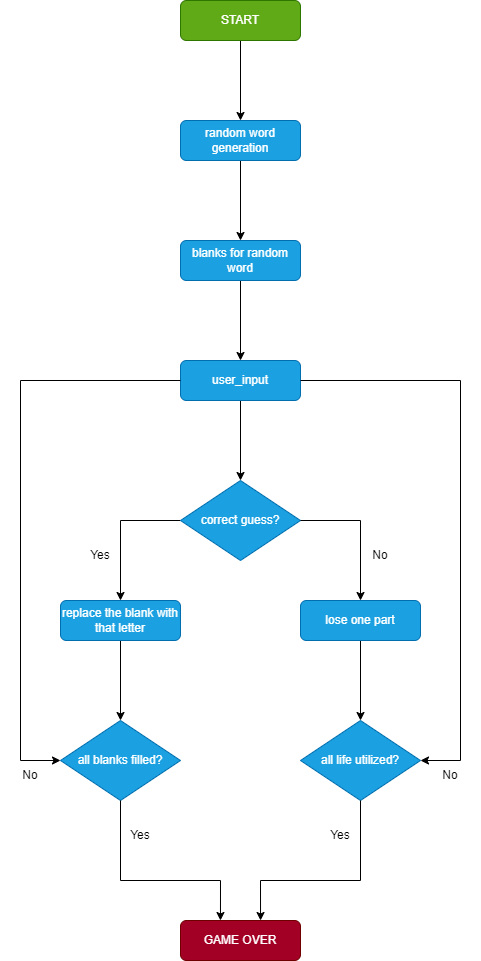

The diagram above was exported from draw.io. Its source (the exported page's mxGraphModel, read from the mxfile embedded in the PNG):
<mxGraphModel dx="2844" dy="1588" grid="1" gridSize="10" guides="1" tooltips="1" connect="1" arrows="1" fold="1" page="1" pageScale="1" pageWidth="827" pageHeight="1169" math="0" shadow="0">
  <root>
    <mxCell id="WIyWlLk6GJQsqaUBKTNV-0" />
    <mxCell id="WIyWlLk6GJQsqaUBKTNV-1" parent="WIyWlLk6GJQsqaUBKTNV-0" />
    <mxCell id="4NkAkgPikVVcUKnvmElO-425" style="edgeStyle=orthogonalEdgeStyle;rounded=0;orthogonalLoop=1;jettySize=auto;html=1;" edge="1" parent="WIyWlLk6GJQsqaUBKTNV-1" source="4NkAkgPikVVcUKnvmElO-423" target="4NkAkgPikVVcUKnvmElO-424">
      <mxGeometry relative="1" as="geometry" />
    </mxCell>
    <mxCell id="4NkAkgPikVVcUKnvmElO-423" value="START" style="rounded=1;whiteSpace=wrap;html=1;fillColor=#60a917;fontColor=#ffffff;strokeColor=#2D7600;" vertex="1" parent="WIyWlLk6GJQsqaUBKTNV-1">
      <mxGeometry x="360" y="120" width="120" height="40" as="geometry" />
    </mxCell>
    <mxCell id="4NkAkgPikVVcUKnvmElO-427" style="edgeStyle=orthogonalEdgeStyle;rounded=0;orthogonalLoop=1;jettySize=auto;html=1;" edge="1" parent="WIyWlLk6GJQsqaUBKTNV-1" source="4NkAkgPikVVcUKnvmElO-424" target="4NkAkgPikVVcUKnvmElO-426">
      <mxGeometry relative="1" as="geometry" />
    </mxCell>
    <mxCell id="4NkAkgPikVVcUKnvmElO-424" value="random word generation" style="rounded=1;whiteSpace=wrap;html=1;fillColor=#1ba1e2;fontColor=#ffffff;strokeColor=#006EAF;" vertex="1" parent="WIyWlLk6GJQsqaUBKTNV-1">
      <mxGeometry x="360" y="240" width="120" height="40" as="geometry" />
    </mxCell>
    <mxCell id="4NkAkgPikVVcUKnvmElO-429" style="edgeStyle=orthogonalEdgeStyle;rounded=0;orthogonalLoop=1;jettySize=auto;html=1;" edge="1" parent="WIyWlLk6GJQsqaUBKTNV-1" source="4NkAkgPikVVcUKnvmElO-426" target="4NkAkgPikVVcUKnvmElO-428">
      <mxGeometry relative="1" as="geometry" />
    </mxCell>
    <mxCell id="4NkAkgPikVVcUKnvmElO-426" value="blanks for random word" style="rounded=1;whiteSpace=wrap;html=1;fillColor=#1ba1e2;fontColor=#ffffff;strokeColor=#006EAF;" vertex="1" parent="WIyWlLk6GJQsqaUBKTNV-1">
      <mxGeometry x="360" y="360" width="120" height="40" as="geometry" />
    </mxCell>
    <mxCell id="4NkAkgPikVVcUKnvmElO-431" value="" style="edgeStyle=orthogonalEdgeStyle;rounded=0;orthogonalLoop=1;jettySize=auto;html=1;" edge="1" parent="WIyWlLk6GJQsqaUBKTNV-1" source="4NkAkgPikVVcUKnvmElO-428" target="4NkAkgPikVVcUKnvmElO-430">
      <mxGeometry relative="1" as="geometry" />
    </mxCell>
    <mxCell id="4NkAkgPikVVcUKnvmElO-428" value="user_input" style="rounded=1;whiteSpace=wrap;html=1;fillColor=#1ba1e2;fontColor=#ffffff;strokeColor=#006EAF;" vertex="1" parent="WIyWlLk6GJQsqaUBKTNV-1">
      <mxGeometry x="360" y="480" width="120" height="40" as="geometry" />
    </mxCell>
    <mxCell id="4NkAkgPikVVcUKnvmElO-439" value="" style="edgeStyle=orthogonalEdgeStyle;rounded=0;orthogonalLoop=1;jettySize=auto;html=1;" edge="1" parent="WIyWlLk6GJQsqaUBKTNV-1" source="4NkAkgPikVVcUKnvmElO-430">
      <mxGeometry relative="1" as="geometry">
        <mxPoint x="300" y="720" as="targetPoint" />
      </mxGeometry>
    </mxCell>
    <mxCell id="4NkAkgPikVVcUKnvmElO-430" value="correct guess?" style="rhombus;whiteSpace=wrap;html=1;rounded=1;arcSize=0;fillColor=#1ba1e2;fontColor=#ffffff;strokeColor=#006EAF;" vertex="1" parent="WIyWlLk6GJQsqaUBKTNV-1">
      <mxGeometry x="360" y="600" width="120" height="80" as="geometry" />
    </mxCell>
    <mxCell id="4NkAkgPikVVcUKnvmElO-444" value="" style="edgeStyle=orthogonalEdgeStyle;rounded=0;orthogonalLoop=1;jettySize=auto;html=1;" edge="1" parent="WIyWlLk6GJQsqaUBKTNV-1" source="4NkAkgPikVVcUKnvmElO-440" target="4NkAkgPikVVcUKnvmElO-443">
      <mxGeometry relative="1" as="geometry" />
    </mxCell>
    <mxCell id="4NkAkgPikVVcUKnvmElO-440" value="replace the blank with that letter" style="rounded=1;whiteSpace=wrap;html=1;fillColor=#1ba1e2;fontColor=#ffffff;strokeColor=#006EAF;" vertex="1" parent="WIyWlLk6GJQsqaUBKTNV-1">
      <mxGeometry x="240" y="720" width="120" height="40" as="geometry" />
    </mxCell>
    <mxCell id="4NkAkgPikVVcUKnvmElO-441" value="" style="edgeStyle=orthogonalEdgeStyle;rounded=0;orthogonalLoop=1;jettySize=auto;html=1;exitX=1;exitY=0.5;exitDx=0;exitDy=0;" edge="1" parent="WIyWlLk6GJQsqaUBKTNV-1" source="4NkAkgPikVVcUKnvmElO-430">
      <mxGeometry relative="1" as="geometry">
        <mxPoint x="600.0294117647057" y="639.9803921568628" as="sourcePoint" />
        <mxPoint x="539.9999999999999" y="720" as="targetPoint" />
      </mxGeometry>
    </mxCell>
    <mxCell id="4NkAkgPikVVcUKnvmElO-447" style="edgeStyle=orthogonalEdgeStyle;rounded=0;orthogonalLoop=1;jettySize=auto;html=1;" edge="1" parent="WIyWlLk6GJQsqaUBKTNV-1" source="4NkAkgPikVVcUKnvmElO-442">
      <mxGeometry relative="1" as="geometry">
        <mxPoint x="540" y="840" as="targetPoint" />
      </mxGeometry>
    </mxCell>
    <mxCell id="4NkAkgPikVVcUKnvmElO-442" value="lose one part" style="rounded=1;whiteSpace=wrap;html=1;fillColor=#1ba1e2;fontColor=#ffffff;strokeColor=#006EAF;" vertex="1" parent="WIyWlLk6GJQsqaUBKTNV-1">
      <mxGeometry x="480" y="720" width="120" height="40" as="geometry" />
    </mxCell>
    <mxCell id="4NkAkgPikVVcUKnvmElO-443" value="all blanks filled?" style="rhombus;whiteSpace=wrap;html=1;rounded=1;arcSize=0;fillColor=#1ba1e2;fontColor=#ffffff;strokeColor=#006EAF;" vertex="1" parent="WIyWlLk6GJQsqaUBKTNV-1">
      <mxGeometry x="240" y="840" width="120" height="80" as="geometry" />
    </mxCell>
    <mxCell id="4NkAkgPikVVcUKnvmElO-445" value="all life utilized?" style="rhombus;whiteSpace=wrap;html=1;rounded=1;arcSize=0;fillColor=#1ba1e2;fontColor=#ffffff;strokeColor=#006EAF;" vertex="1" parent="WIyWlLk6GJQsqaUBKTNV-1">
      <mxGeometry x="480" y="840" width="120" height="80" as="geometry" />
    </mxCell>
    <mxCell id="4NkAkgPikVVcUKnvmElO-449" value="" style="endArrow=classic;html=1;rounded=0;exitX=0;exitY=0.5;exitDx=0;exitDy=0;entryX=0;entryY=0.5;entryDx=0;entryDy=0;" edge="1" parent="WIyWlLk6GJQsqaUBKTNV-1" source="4NkAkgPikVVcUKnvmElO-428" target="4NkAkgPikVVcUKnvmElO-443">
      <mxGeometry width="50" height="50" relative="1" as="geometry">
        <mxPoint x="360" y="500" as="sourcePoint" />
        <mxPoint x="200" y="880" as="targetPoint" />
        <Array as="points">
          <mxPoint x="200" y="500" />
          <mxPoint x="200" y="880" />
        </Array>
      </mxGeometry>
    </mxCell>
    <mxCell id="4NkAkgPikVVcUKnvmElO-450" value="" style="endArrow=classic;html=1;rounded=0;exitX=1;exitY=0.5;exitDx=0;exitDy=0;entryX=1;entryY=0.5;entryDx=0;entryDy=0;" edge="1" parent="WIyWlLk6GJQsqaUBKTNV-1" source="4NkAkgPikVVcUKnvmElO-428" target="4NkAkgPikVVcUKnvmElO-445">
      <mxGeometry width="50" height="50" relative="1" as="geometry">
        <mxPoint x="800" y="500" as="sourcePoint" />
        <mxPoint x="680" y="880" as="targetPoint" />
        <Array as="points">
          <mxPoint x="640" y="500" />
          <mxPoint x="640" y="880" />
        </Array>
      </mxGeometry>
    </mxCell>
    <mxCell id="4NkAkgPikVVcUKnvmElO-452" value="GAME OVER" style="rounded=1;whiteSpace=wrap;html=1;fillColor=#a20025;fontColor=#ffffff;strokeColor=#6F0000;" vertex="1" parent="WIyWlLk6GJQsqaUBKTNV-1">
      <mxGeometry x="360" y="1040" width="120" height="40" as="geometry" />
    </mxCell>
    <mxCell id="4NkAkgPikVVcUKnvmElO-453" value="" style="endArrow=classic;html=1;rounded=0;exitX=0.5;exitY=1;exitDx=0;exitDy=0;entryX=0.333;entryY=0;entryDx=0;entryDy=0;entryPerimeter=0;" edge="1" parent="WIyWlLk6GJQsqaUBKTNV-1" source="4NkAkgPikVVcUKnvmElO-443" target="4NkAkgPikVVcUKnvmElO-452">
      <mxGeometry width="50" height="50" relative="1" as="geometry">
        <mxPoint x="350" y="970" as="sourcePoint" />
        <mxPoint x="400" y="1030" as="targetPoint" />
        <Array as="points">
          <mxPoint x="300" y="1000" />
          <mxPoint x="400" y="1000" />
        </Array>
      </mxGeometry>
    </mxCell>
    <mxCell id="4NkAkgPikVVcUKnvmElO-454" value="" style="endArrow=classic;html=1;rounded=0;exitX=0.5;exitY=1;exitDx=0;exitDy=0;entryX=0.667;entryY=0;entryDx=0;entryDy=0;entryPerimeter=0;" edge="1" parent="WIyWlLk6GJQsqaUBKTNV-1" target="4NkAkgPikVVcUKnvmElO-452">
      <mxGeometry width="50" height="50" relative="1" as="geometry">
        <mxPoint x="540" y="920" as="sourcePoint" />
        <mxPoint x="639.96" y="1040" as="targetPoint" />
        <Array as="points">
          <mxPoint x="540" y="1000" />
          <mxPoint x="440" y="1000" />
        </Array>
      </mxGeometry>
    </mxCell>
    <mxCell id="4NkAkgPikVVcUKnvmElO-455" value="Yes" style="text;html=1;strokeColor=none;fillColor=none;align=center;verticalAlign=middle;whiteSpace=wrap;rounded=0;" vertex="1" parent="WIyWlLk6GJQsqaUBKTNV-1">
      <mxGeometry x="290" y="940" width="60" height="30" as="geometry" />
    </mxCell>
    <mxCell id="4NkAkgPikVVcUKnvmElO-456" value="Yes" style="text;html=1;strokeColor=none;fillColor=none;align=center;verticalAlign=middle;whiteSpace=wrap;rounded=0;" vertex="1" parent="WIyWlLk6GJQsqaUBKTNV-1">
      <mxGeometry x="490" y="940" width="60" height="30" as="geometry" />
    </mxCell>
    <mxCell id="4NkAkgPikVVcUKnvmElO-457" value="Yes" style="text;html=1;strokeColor=none;fillColor=none;align=center;verticalAlign=middle;whiteSpace=wrap;rounded=0;" vertex="1" parent="WIyWlLk6GJQsqaUBKTNV-1">
      <mxGeometry x="250" y="660" width="60" height="30" as="geometry" />
    </mxCell>
    <mxCell id="4NkAkgPikVVcUKnvmElO-459" value="No" style="text;html=1;strokeColor=none;fillColor=none;align=center;verticalAlign=middle;whiteSpace=wrap;rounded=0;" vertex="1" parent="WIyWlLk6GJQsqaUBKTNV-1">
      <mxGeometry x="530" y="660" width="60" height="30" as="geometry" />
    </mxCell>
    <mxCell id="4NkAkgPikVVcUKnvmElO-460" value="No" style="text;html=1;strokeColor=none;fillColor=none;align=center;verticalAlign=middle;whiteSpace=wrap;rounded=0;" vertex="1" parent="WIyWlLk6GJQsqaUBKTNV-1">
      <mxGeometry x="180" y="880" width="60" height="30" as="geometry" />
    </mxCell>
    <mxCell id="4NkAkgPikVVcUKnvmElO-461" value="No" style="text;html=1;strokeColor=none;fillColor=none;align=center;verticalAlign=middle;whiteSpace=wrap;rounded=0;" vertex="1" parent="WIyWlLk6GJQsqaUBKTNV-1">
      <mxGeometry x="600" y="880" width="60" height="30" as="geometry" />
    </mxCell>
  </root>
</mxGraphModel>